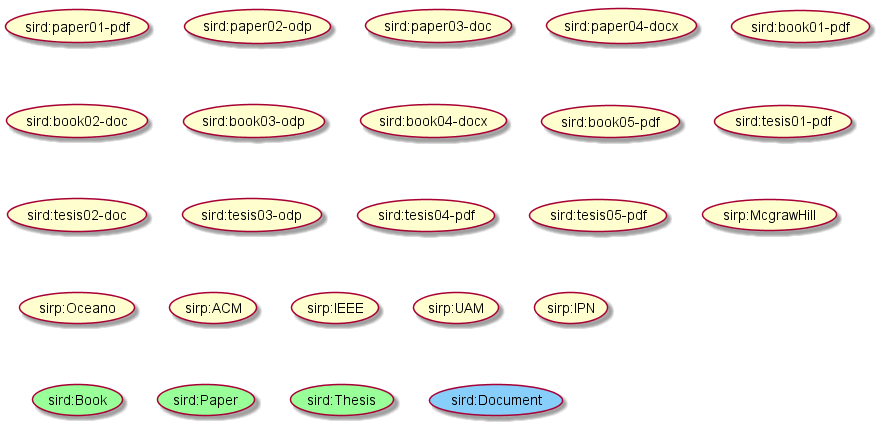

The diagram above was rendered by PlantUML. Its source (embedded in the PNG):
@startuml
usecase "sird:paper01-pdf" as pap1
usecase "sird:paper02-odp" as pap2
usecase "sird:paper03-doc" as pap3
usecase "sird:paper04-docx" as pap4
usecase "sird:book01-pdf" as book1
usecase "sird:book02-doc" as book2
usecase "sird:book03-odp" as book3
usecase "sird:book04-docx" as book4
usecase "sird:book05-pdf" as book5
usecase "sird:tesis01-pdf" as tes1
usecase "sird:tesis02-doc" as tes2
usecase "sird:tesis03-odp" as tes3
usecase "sird:tesis04-pdf" as tes4
usecase "sird:tesis05-pdf" as tes5

usecase "sirp:McgrawHill" as mcgraw
usecase "sirp:Oceano" as oceano
usecase "sirp:ACM" as acm
usecase "sirp:IEEE" as ieee
usecase "sirp:UAM" as uam
usecase "sirp:IPN" as ipn

usecase "sird:Book" as Book #99FF99
usecase "sird:Paper" as Paper #99FF99
usecase "sird:Thesis" as Thesis #99FF99
usecase "sird:Document" as Doc #LightSkyBlue

@enduml